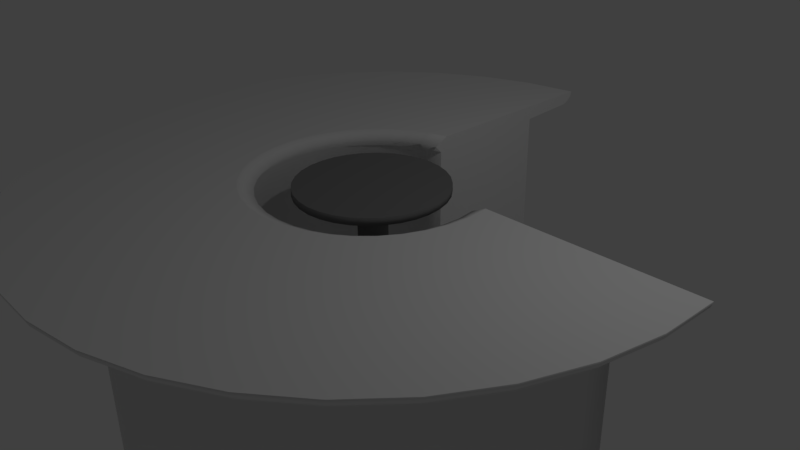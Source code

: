 # Source: table_2.blend  (saved by Blender 2.78.0; exported with 4.5.12 LTS)
import bpy
from mathutils import Matrix  # noqa: F401  (used for matrix-valued properties, if any)

bpy.ops.wm.read_factory_settings(use_empty=True)
scene = bpy.context.scene
scene.name = 'Scene'

# ---- collections
col_collection_1 = bpy.data.collections.new('Collection 1'); scene.collection.children.link(col_collection_1)

# ---- materials (node trees are filled in below, after node groups)
mat_material = bpy.data.materials.new('Material')
mat_material.alpha_threshold = 0.0
mat_material.use_transparent_shadow = False
mat_material.diffuse_color = (0.214, 0.214, 0.214, 1.0)
mat_material.roughness = 0.5
mat_material_001 = bpy.data.materials.new('Material.001')
mat_material_001.alpha_threshold = 0.0
mat_material_001.use_transparent_shadow = False
mat_material_001.roughness = 0.5

# ---- material node trees

# ---- world
world_world = bpy.data.worlds.new('World'); scene.world = world_world
world_world.color = (0.05088, 0.05088, 0.05088)
world_world.use_sun_shadow = False
world_world.sun_shadow_jitter_overblur = 0.0
world_world.cycles.sampling_method = 'MANUAL'

# ---- cameras
cam_camera = bpy.data.cameras.new('Camera')
cam_camera.clip_end = 100.0
cam_camera.lens = 35.0
cam_camera.sensor_width = 32.0
cam_camera.sensor_height = 18.0
cam_camera.ortho_scale = 7.314
cam_camera.dof.focus_distance = 0.0
cam_camera.dof.aperture_fstop = 128.0

# ---- lights
light_lamp = bpy.data.lights.new('Lamp', 'POINT')
light_lamp.transmission_factor = 0.0
light_lamp.cutoff_distance = 30.0
light_lamp.energy = 100.0
light_lamp.shadow_buffer_clip_start = 1.001
light_lamp.shadow_soft_size = 0.1
light_lamp.shadow_maximum_resolution = 0.006
light_lamp.use_absolute_resolution = True

# ---- meshes
me_cylinder = bpy.data.meshes.new('Cylinder')
me_cylinder.from_pydata([(-3.069e-07, 0.1961, 0.9), (0.0, 1.0, 1.0), (0.03826, 0.1924, 0.9), (0.1951, 0.9808, 1.0), (0.07506, 0.1812, 0.9), (0.3827, 0.9239, 1.0), (0.109, 0.1631, 0.9), (0.5556, 0.8315, 1.0), (0.1387, 0.1387, 0.9), (0.7071, 0.7071, 1.0), (0.1631, 0.109, 0.9), (0.8315, 0.5556, 1.0), (0.1812, 0.07506, 0.9), (0.9239, 0.3827, 1.0), (0.1924, 0.03826, 0.9), (0.9808, 0.1951, 1.0), (0.1961, -4.788e-08, 0.9), (1.0, 7.55e-08, 1.0), (0.1924, -0.03826, 0.9), (0.9808, -0.1951, 1.0), (0.1812, -0.07506, 0.9), (0.9239, -0.3827, 1.0), (0.1631, -0.109, 0.9), (0.8315, -0.5556, 1.0), (0.1387, -0.1387, 0.9), (0.7071, -0.7071, 1.0), (0.109, -0.1631, 0.9), (0.5556, -0.8315, 1.0), (0.07506, -0.1812, 0.9), (0.3827, -0.9239, 1.0), (0.03826, -0.1924, 0.9), (0.1951, -0.9808, 1.0), (-7.909e-08, -0.1961, 0.9), (-3.258e-07, -1.0, 1.0), (-0.03826, -0.1924, 0.9), (-0.1951, -0.9808, 1.0), (-0.07506, -0.1812, 0.9), (-0.3827, -0.9239, 1.0), (-0.109, -0.1631, 0.9), (-0.5556, -0.8315, 1.0), (-0.1387, -0.1387, 0.9), (-0.7071, -0.7071, 1.0), (-0.1631, -0.109, 0.9), (-0.8315, -0.5556, 1.0), (-0.1812, -0.07506, 0.9), (-0.9239, -0.3827, 1.0), (-0.1924, -0.03826, 0.9), (-0.9808, -0.1951, 1.0), (-0.1961, 2.314e-07, 0.9), (-1.0, 9.656e-07, 1.0), (-0.1924, 0.03826, 0.9), (-0.9808, 0.1951, 1.0), (-0.1812, 0.07506, 0.9), (-0.9239, 0.3827, 1.0), (-0.1631, 0.109, 0.9), (-0.8315, 0.5556, 1.0), (-0.1387, 0.1387, 0.9), (-0.7071, 0.7071, 1.0), (-0.109, 0.1631, 0.9), (-0.5556, 0.8315, 1.0), (-0.07506, 0.1812, 0.9), (-0.3827, 0.9239, 1.0), (-0.03826, 0.1924, 0.9), (-0.1951, 0.9808, 1.0), (0.0, 1.0, 0.9), (0.1951, 0.9808, 0.9), (0.3827, 0.9239, 0.9), (0.5556, 0.8315, 0.9), (0.7071, 0.7071, 0.9), (0.8315, 0.5556, 0.9), (0.9239, 0.3827, 0.9), (0.9808, 0.1951, 0.9), (1.0, 7.55e-08, 0.9), (0.9808, -0.1951, 0.9), (0.9239, -0.3827, 0.9), (0.8315, -0.5556, 0.9), (0.7071, -0.7071, 0.9), (0.5556, -0.8315, 0.9), (0.3827, -0.9239, 0.9), (0.1951, -0.9808, 0.9), (-3.258e-07, -1.0, 0.9), (-0.1951, -0.9808, 0.9), (-0.3827, -0.9239, 0.9), (-0.5556, -0.8315, 0.9), (-0.7071, -0.7071, 0.9), (-0.8315, -0.5556, 0.9), (-0.9239, -0.3827, 0.9), (-0.9808, -0.1951, 0.9), (-1.0, 9.656e-07, 0.9), (-0.9808, 0.1951, 0.9), (-0.9239, 0.3827, 0.9), (-0.8315, 0.5556, 0.9), (-0.7071, 0.7071, 0.9), (-0.5556, 0.8315, 0.9), (-0.3827, 0.9239, 0.9), (-0.1951, 0.9808, 0.9), (-1.246e-06, 0.1961, -4.0), (0.03826, 0.1924, -4.0), (0.07505, 0.1812, -4.0), (0.109, 0.1631, -4.0), (0.1387, 0.1387, -4.0), (0.1631, 0.109, -4.0), (0.1812, 0.07506, -4.0), (0.1924, 0.03826, -4.0), (0.1961, -4.788e-08, -4.0), (0.1924, -0.03826, -4.0), (0.1812, -0.07506, -4.0), (0.1631, -0.109, -4.0), (0.1387, -0.1387, -4.0), (0.109, -0.1631, -4.0), (0.07505, -0.1812, -4.0), (0.03826, -0.1924, -4.0), (-1.018e-06, -0.1961, -4.0), (-0.03826, -0.1924, -4.0), (-0.07506, -0.1812, -4.0), (-0.109, -0.1631, -4.0), (-0.1387, -0.1387, -4.0), (-0.1631, -0.109, -4.0), (-0.1812, -0.07506, -4.0), (-0.1924, -0.03826, -4.0), (-0.1961, 2.314e-07, -4.0), (-0.1924, 0.03826, -4.0), (-0.1812, 0.07506, -4.0), (-0.1631, 0.109, -4.0), (-0.1387, 0.1387, -4.0), (-0.109, 0.1631, -4.0), (-0.07506, 0.1812, -4.0), (-0.03826, 0.1924, -4.0)], [], [(64, 1, 3, 65), (65, 3, 5, 66), (66, 5, 7, 67), (67, 7, 9, 68), (68, 9, 11, 69), (69, 11, 13, 70), (70, 13, 15, 71), (71, 15, 17, 72), (72, 17, 19, 73), (73, 19, 21, 74), (74, 21, 23, 75), (75, 23, 25, 76), (76, 25, 27, 77), (77, 27, 29, 78), (78, 29, 31, 79), (79, 31, 33, 80), (80, 33, 35, 81), (81, 35, 37, 82), (82, 37, 39, 83), (83, 39, 41, 84), (84, 41, 43, 85), (85, 43, 45, 86), (86, 45, 47, 87), (87, 47, 49, 88), (88, 49, 51, 89), (89, 51, 53, 90), (90, 53, 55, 91), (91, 55, 57, 92), (92, 57, 59, 93), (93, 59, 61, 94), (3, 1, 63, 61, 59, 57, 55, 53, 51, 49, 47, 45, 43, 41, 39, 37, 35, 33, 31, 29, 27, 25, 23, 21, 19, 17, 15, 13, 11, 9, 7, 5), (94, 61, 63, 95), (95, 63, 1, 64), (12, 14, 103, 102), (2, 0, 64, 65), (4, 2, 65, 66), (6, 4, 66, 67), (8, 6, 67, 68), (10, 8, 68, 69), (12, 10, 69, 70), (14, 12, 70, 71), (16, 14, 71, 72), (18, 16, 72, 73), (20, 18, 73, 74), (22, 20, 74, 75), (24, 22, 75, 76), (26, 24, 76, 77), (28, 26, 77, 78), (30, 28, 78, 79), (32, 30, 79, 80), (34, 32, 80, 81), (36, 34, 81, 82), (38, 36, 82, 83), (40, 38, 83, 84), (42, 40, 84, 85), (44, 42, 85, 86), (46, 44, 86, 87), (48, 46, 87, 88), (50, 48, 88, 89), (52, 50, 89, 90), (54, 52, 90, 91), (56, 54, 91, 92), (58, 56, 92, 93), (60, 58, 93, 94), (62, 60, 94, 95), (0, 62, 95, 64), (96, 97, 98, 99, 100, 101, 102, 103, 104, 105, 106, 107, 108, 109, 110, 111, 112, 113, 114, 115, 116, 117, 118, 119, 120, 121, 122, 123, 124, 125, 126, 127), (40, 42, 117, 116), (14, 16, 104, 103), (42, 44, 118, 117), (16, 18, 105, 104), (44, 46, 119, 118), (18, 20, 106, 105), (46, 48, 120, 119), (20, 22, 107, 106), (48, 50, 121, 120), (22, 24, 108, 107), (50, 52, 122, 121), (24, 26, 109, 108), (52, 54, 123, 122), (26, 28, 110, 109), (0, 2, 97, 96), (54, 56, 124, 123), (28, 30, 111, 110), (2, 4, 98, 97), (56, 58, 125, 124), (30, 32, 112, 111), (4, 6, 99, 98), (58, 60, 126, 125), (32, 34, 113, 112), (6, 8, 100, 99), (60, 62, 127, 126), (34, 36, 114, 113), (8, 10, 101, 100), (62, 0, 96, 127), (36, 38, 115, 114), (10, 12, 102, 101), (38, 40, 116, 115)])
me_cylinder.polygons.foreach_set('use_smooth', [1, 1, 1, 1, 1, 1, 1, 1, 1, 1, 1, 1, 1, 1, 1, 1, 1, 1, 1, 1, 1, 1, 1, 1, 1, 1, 1, 1, 1, 1, 0, 1, 1, 1, 0, 0, 0, 0, 0, 0, 0, 0, 0, 0, 0, 0, 0, 0, 0, 0, 0, 0, 0, 0, 0, 0, 0, 0, 0, 0, 0, 0, 0, 0, 0, 0, 0, 1, 1, 1, 1, 1, 1, 1, 1, 1, 1, 1, 1, 1, 1, 1, 1, 1, 1, 1, 1, 1, 1, 1, 1, 1, 1, 1, 1, 1, 1, 1])
_uv = me_cylinder.uv_layers.new(name='UVMap')
_uv.uv.foreach_set('vector', [0.9167, 0.1778, 0.888, 0.1778, 0.888, 0.1378, 0.9167, 0.1378, 0.9167, 0.1378, 0.888, 0.1378, 0.888, 0.09852, 0.9167, 0.09852, 0.9167, 0.09852, 0.888, 0.09852, 0.888, 0.06155, 0.9167, 0.06155, 0.9167, 0.06155, 0.888, 0.06155, 0.888, 0.02829, 0.9167, 0.02829, 0.9167, 0.02829, 0.888, 0.02829, 0.888, 0.0, 0.9167, 0.0, 0.9454, 0.6541, 0.9167, 0.6541, 0.9167, 0.6209, 0.9454, 0.6209, 0.9454, 0.6209, 0.9167, 0.6209, 0.9167, 0.5839, 0.9454, 0.5839, 0.9454, 0.5839, 0.9167, 0.5839, 0.9167, 0.5447, 0.9454, 0.5447, 0.9454, 0.5447, 0.9167, 0.5447, 0.9167, 0.5046, 0.9454, 0.5046, 0.9454, 0.5046, 0.9167, 0.5046, 0.9167, 0.4654, 0.9454, 0.4654, 0.9454, 0.4654, 0.9167, 0.4654, 0.9167, 0.4284, 0.9454, 0.4284, 0.9454, 0.4284, 0.9167, 0.4284, 0.9167, 0.3952, 0.9454, 0.3952, 0.9454, 0.2872, 0.9167, 0.2872, 0.9167, 0.254, 0.9454, 0.254, 0.9454, 0.254, 0.9167, 0.254, 0.9167, 0.217, 0.9454, 0.217, 0.9454, 0.217, 0.9167, 0.217, 0.9167, 0.1778, 0.9454, 0.1778, 0.9454, 0.1778, 0.9167, 0.1778, 0.9167, 0.1378, 0.9454, 0.1378, 0.9454, 0.1378, 0.9167, 0.1378, 0.9167, 0.09852, 0.9454, 0.09852, 0.9454, 0.09852, 0.9167, 0.09852, 0.9167, 0.06155, 0.9454, 0.06155, 0.9454, 0.06155, 0.9167, 0.06155, 0.9167, 0.02829, 0.9454, 0.02829, 0.9454, 0.02829, 0.9167, 0.02829, 0.9167, 1.216e-08, 0.9454, 0.0, 0.888, 0.3952, 0.9167, 0.3952, 0.9167, 0.4284, 0.888, 0.4284, 0.888, 0.4284, 0.9167, 0.4284, 0.9167, 0.4654, 0.888, 0.4654, 0.888, 0.4654, 0.9167, 0.4654, 0.9167, 0.5046, 0.888, 0.5046, 0.888, 0.5046, 0.9167, 0.5046, 0.9167, 0.5447, 0.888, 0.5447, 0.888, 0.5447, 0.9167, 0.5447, 0.9167, 0.5839, 0.888, 0.5839, 0.888, 0.5839, 0.9167, 0.5839, 0.9167, 0.6209, 0.888, 0.6209, 0.888, 0.6209, 0.9167, 0.6209, 0.9167, 0.6541, 0.888, 0.6541, 0.888, 0.6541, 0.9167, 0.6541, 0.9167, 0.6824, 0.888, 0.6824, 0.9167, 0.3155, 0.888, 0.3155, 0.888, 0.2872, 0.9167, 0.2872, 0.9167, 0.2872, 0.888, 0.2872, 0.888, 0.254, 0.9167, 0.254, 0.2574, 0.8124, 0.2023, 0.8046, 0.1503, 0.7893, 0.1035, 0.7671, 0.06375, 0.7388, 0.0325, 0.7055, 0.01097, 0.6685, 5.131e-08, 0.6293, 0.0, 0.5893, 0.01097, 0.5501, 0.0325, 0.5131, 0.06375, 0.4798, 0.1035, 0.4515, 0.1503, 0.4293, 0.2023, 0.414, 0.2574, 0.4062, 0.3137, 0.4062, 0.3689, 0.414, 0.4208, 0.4293, 0.4676, 0.4515, 0.5074, 0.4798, 0.5386, 0.5131, 0.5602, 0.5501, 0.5711, 0.5893, 0.5711, 0.6293, 0.5602, 0.6685, 0.5386, 0.7055, 0.5074, 0.7388, 0.4676, 0.7671, 0.4208, 0.7893, 0.3689, 0.8046, 0.3137, 0.8124, 0.9167, 0.254, 0.888, 0.254, 0.888, 0.217, 0.9167, 0.217, 0.9167, 0.217, 0.888, 0.217, 0.888, 0.1778, 0.9167, 0.1778, 0.8788, 1.0, 0.8686, 1.0, 0.8686, 4.866e-08, 0.8788, 4.866e-08, 0.2692, 0.2414, 0.2801, 0.2429, 0.2574, 0.4062, 0.2023, 0.3984, 0.259, 0.2384, 0.2692, 0.2414, 0.2023, 0.3984, 0.1503, 0.3831, 0.2499, 0.234, 0.259, 0.2384, 0.1503, 0.3831, 0.1035, 0.3609, 0.2421, 0.2285, 0.2499, 0.234, 0.1035, 0.3609, 0.06375, 0.3326, 0.2359, 0.222, 0.2421, 0.2285, 0.06375, 0.3326, 0.0325, 0.2993, 0.2317, 0.2147, 0.2359, 0.222, 0.0325, 0.2993, 0.01097, 0.2623, 0.2296, 0.207, 0.2317, 0.2147, 0.01097, 0.2623, 6.842e-08, 0.2231, 0.2296, 0.1992, 0.2296, 0.207, 6.842e-08, 0.2231, 0.0, 0.1831, 0.2317, 0.1915, 0.2296, 0.1992, 0.0, 0.1831, 0.01097, 0.1439, 0.2359, 0.1842, 0.2317, 0.1915, 0.01097, 0.1439, 0.0325, 0.1069, 0.2421, 0.1777, 0.2359, 0.1842, 0.0325, 0.1069, 0.06375, 0.07363, 0.2499, 0.1722, 0.2421, 0.1777, 0.06375, 0.07363, 0.1035, 0.04534, 0.259, 0.1678, 0.2499, 0.1722, 0.1035, 0.04534, 0.1503, 0.02312, 0.2692, 0.1648, 0.259, 0.1678, 0.1503, 0.02312, 0.2023, 0.007805, 0.2801, 0.1633, 0.2692, 0.1648, 0.2023, 0.007805, 0.2574, 0.0, 0.2911, 0.1633, 0.2801, 0.1633, 0.2574, 0.0, 0.3137, 0.0, 0.3019, 0.1648, 0.2911, 0.1633, 0.3137, 0.0, 0.3689, 0.007805, 0.3121, 0.1678, 0.3019, 0.1648, 0.3689, 0.007805, 0.4208, 0.02311, 0.3213, 0.1722, 0.3121, 0.1678, 0.4208, 0.02311, 0.4676, 0.04534, 0.3291, 0.1777, 0.3213, 0.1722, 0.4676, 0.04534, 0.5074, 0.07363, 0.3352, 0.1842, 0.3291, 0.1777, 0.5074, 0.07363, 0.5386, 0.1069, 0.3394, 0.1915, 0.3352, 0.1842, 0.5386, 0.1069, 0.5602, 0.1439, 0.3416, 0.1992, 0.3394, 0.1915, 0.5602, 0.1439, 0.5711, 0.1831, 0.3416, 0.207, 0.3416, 0.1992, 0.5711, 0.1831, 0.5711, 0.2231, 0.3394, 0.2147, 0.3416, 0.207, 0.5711, 0.2231, 0.5602, 0.2623, 0.3352, 0.222, 0.3394, 0.2147, 0.5602, 0.2623, 0.5386, 0.2993, 0.3291, 0.2285, 0.3352, 0.222, 0.5386, 0.2993, 0.5074, 0.3326, 0.3213, 0.234, 0.3291, 0.2285, 0.5074, 0.3326, 0.4676, 0.3609, 0.3121, 0.2384, 0.3213, 0.234, 0.4676, 0.3609, 0.4208, 0.3831, 0.3019, 0.2414, 0.3121, 0.2384, 0.4208, 0.3831, 0.3689, 0.3984, 0.2911, 0.2429, 0.3019, 0.2414, 0.3689, 0.3984, 0.3137, 0.4062, 0.2801, 0.2429, 0.2911, 0.2429, 0.3137, 0.4062, 0.2574, 0.4062, 0.9978, 0.367, 0.9936, 0.3742, 0.9875, 0.3807, 0.9797, 0.3863, 0.9705, 0.3906, 0.9603, 0.3937, 0.9495, 0.3952, 0.9385, 0.3952, 0.9277, 0.3937, 0.9175, 0.3906, 0.9083, 0.3863, 0.9005, 0.3807, 0.8944, 0.3742, 0.8901, 0.367, 0.888, 0.3593, 0.888, 0.3514, 0.8901, 0.3437, 0.8944, 0.3365, 0.9005, 0.33, 0.9083, 0.3244, 0.9175, 0.32, 0.9277, 0.317, 0.9385, 0.3155, 0.9495, 0.3155, 0.9603, 0.317, 0.9705, 0.32, 0.9797, 0.3244, 0.9875, 0.33, 0.9936, 0.3365, 0.9978, 0.3437, 1.0, 0.3514, 1.0, 0.3593, 0.7374, 1.0, 0.7282, 1.0, 0.7282, 0.0, 0.7374, 4.866e-08, 0.8686, 1.0, 0.8578, 1.0, 0.8578, 4.866e-08, 0.8686, 4.866e-08, 0.7282, 1.0, 0.718, 1.0, 0.718, 4.866e-08, 0.7282, 0.0, 0.8578, 1.0, 0.8468, 1.0, 0.8468, 9.731e-08, 0.8578, 4.866e-08, 0.718, 1.0, 0.7072, 1.0, 0.7072, 0.0, 0.718, 4.866e-08, 0.8468, 1.0, 0.8359, 1.0, 0.8359, 0.0, 0.8468, 9.731e-08, 0.7072, 1.0, 0.6961, 1.0, 0.6961, 4.866e-08, 0.7072, 0.0, 0.8359, 1.0, 0.8257, 1.0, 0.8257, 9.731e-08, 0.8359, 0.0, 0.6961, 1.0, 0.6853, 1.0, 0.6853, 4.866e-08, 0.6961, 4.866e-08, 0.8257, 1.0, 0.8166, 1.0, 0.8166, 1.46e-07, 0.8257, 9.731e-08, 0.6853, 1.0, 0.6751, 1.0, 0.6751, 4.866e-08, 0.6853, 4.866e-08, 0.8166, 1.0, 0.8074, 1.0, 0.8074, 0.0, 0.8166, 9.731e-08, 0.6751, 1.0, 0.666, 1.0, 0.666, 4.866e-08, 0.6751, 4.866e-08, 0.8074, 1.0, 0.7972, 1.0, 0.7972, 0.0, 0.8074, 0.0, 0.6091, 2.433e-08, 0.6202, 1.216e-08, 0.6202, 1.0, 0.6091, 1.0, 0.666, 1.0, 0.6582, 1.0, 0.6582, 4.866e-08, 0.666, 4.866e-08, 0.7972, 1.0, 0.7864, 1.0, 0.7864, 0.0, 0.7972, 0.0, 0.6202, 1.216e-08, 0.631, 1.216e-08, 0.631, 1.0, 0.6202, 1.0, 0.5711, 2.433e-08, 0.5789, 2.433e-08, 0.5789, 1.0, 0.5711, 1.0, 0.7864, 1.0, 0.7754, 1.0, 0.7754, 0.0, 0.7864, 0.0, 0.631, 1.216e-08, 0.6412, 0.0, 0.6412, 1.0, 0.631, 1.0, 0.5789, 2.433e-08, 0.5881, 2.433e-08, 0.5881, 1.0, 0.5789, 1.0, 0.7754, 1.0, 0.7645, 1.0, 0.7645, 9.731e-08, 0.7754, 0.0, 0.6412, 0.0, 0.6504, 0.0, 0.6504, 1.0, 0.6412, 1.0, 0.5881, 2.433e-08, 0.5983, 1.216e-08, 0.5983, 1.0, 0.5881, 1.0, 0.7645, 1.0, 0.7543, 1.0, 0.7543, 0.0, 0.7645, 9.731e-08, 0.6504, 0.0, 0.6582, 1.216e-08, 0.6582, 1.0, 0.6504, 1.0, 0.5983, 1.216e-08, 0.6091, 2.433e-08, 0.6091, 1.0, 0.5983, 1.0, 0.7543, 1.0, 0.7452, 1.0, 0.7452, 0.0, 0.7543, 0.0, 0.888, 1.0, 0.8788, 1.0, 0.8788, 4.866e-08, 0.888, 1.46e-07, 0.7452, 1.0, 0.7374, 1.0, 0.7374, 9.731e-08, 0.7452, 0.0])
me_cylinder.materials.append(mat_material)
me_cylinder.use_remesh_preserve_volume = False
me_cylinder.use_remesh_preserve_attributes = False
me_cylinder.use_mirror_vertex_groups = False
me_cylinder.update()
me_plane = bpy.data.meshes.new('Plane')
me_plane.from_pydata([(1.0, 0.0, 0.0), (1.2, 2.98e-08, 0.1), (4.0, 0.0, 0.1), (3.98, 1.192e-07, 0.02911), (3.916, 1.192e-07, -0.02906), (3.832, 1.49e-07, -0.06568), (3.0, 0.0, -0.1), (3.0, 0.0, -5.0), (1.1, 0.0, -5.0), (1.1, 0.0, -0.1023), (1.027, -0.2503, 0.0), (1.224, -0.285, 0.1), (3.982, -0.7712, 0.1), (3.962, -0.7678, 0.02911), (3.899, -0.7566, -0.02906), (3.816, -0.742, -0.06568), (2.997, -0.5976, -0.1), (2.997, -0.5976, -5.0), (1.126, -0.2676, -5.0), (1.126, -0.2676, -0.1023), (1.011, -0.5015, 0.0), (1.199, -0.5699, 0.1), (3.83, -1.528, 0.1), (3.811, -1.521, 0.02911), (3.751, -1.499, -0.02906), (3.672, -1.47, -0.06568), (2.89, -1.186, -0.1), (2.89, -1.186, -5.0), (1.105, -0.5357, -5.0), (1.105, -0.5357, -0.1023), (0.9512, -0.7461, 0.0), (1.124, -0.8461, 0.1), (3.549, -2.246, 0.1), (3.532, -2.236, 0.02911), (3.476, -2.204, -0.02906), (3.403, -2.162, -0.06568), (2.683, -1.746, -0.1), (2.683, -1.746, -5.0), (1.038, -0.7961, -5.0), (1.038, -0.7961, -0.1023), (0.8498, -0.9765, 0.0), (1.003, -1.105, 0.1), (3.148, -2.905, 0.1), (3.133, -2.892, 0.02911), (3.083, -2.851, -0.02906), (3.019, -2.797, -0.06568), (2.382, -2.262, -0.1), (2.382, -2.262, -5.0), (0.9264, -1.041, -5.0), (0.9264, -1.041, -0.1023), (0.71, -1.186, 0.0), (0.8385, -1.339, 0.1), (2.638, -3.484, 0.1), (2.626, -3.469, 0.02911), (2.584, -3.419, -0.02906), (2.53, -3.355, -0.06568), (1.996, -2.718, -0.1), (1.996, -2.718, -5.0), (0.7743, -1.263, -5.0), (0.7743, -1.263, -0.1023), (0.5359, -1.368, 0.0), (0.6359, -1.541, 0.1), (2.036, -3.966, 0.1), (2.026, -3.949, 0.02911), (1.994, -3.893, -0.02906), (1.952, -3.82, -0.06568), (1.536, -3.1, -0.1), (1.536, -3.1, -5.0), (0.5859, -1.454, -5.0), (0.5859, -1.454, -0.1023), (0.3329, -1.517, 0.0), (0.4013, -1.705, 0.1), (1.359, -4.336, 0.1), (1.352, -4.317, 0.02911), (1.33, -4.256, -0.02906), (1.301, -4.177, -0.06568), (1.017, -3.396, -0.1), (1.017, -3.396, -5.0), (0.3671, -1.611, -5.0), (0.3671, -1.611, -0.1023), (0.1071, -1.628, 0.0), (0.1418, -1.825, 0.1), (0.628, -4.583, 0.1), (0.6246, -4.563, 0.02911), (0.6133, -4.499, -0.02906), (0.5988, -4.417, -0.06568), (0.4544, -3.598, -0.1), (0.4544, -3.598, -5.0), (0.1244, -1.727, -5.0), (0.1244, -1.727, -0.1023), (-0.1346, -1.699, 0.0), (-0.1346, -1.899, 0.1), (-0.1346, -4.699, 0.1), (-0.1346, -4.679, 0.02911), (-0.1346, -4.614, -0.02906), (-0.1346, -4.53, -0.06568), (-0.1346, -3.699, -0.1), (-0.1346, -3.699, -5.0), (-0.1346, -1.799, -5.0), (-0.1346, -1.799, -0.1023), (-0.3849, -1.726, 0.0), (-0.4196, -1.923, 0.1), (-0.9059, -4.68, 0.1), (-0.9024, -4.661, 0.02911), (-0.8912, -4.597, -0.02906), (-0.8766, -4.515, -0.06568), (-0.7322, -3.696, -0.1), (-0.7322, -3.696, -5.0), (-0.4023, -1.824, -5.0), (-0.4023, -1.824, -0.1023), (-0.6361, -1.71, 0.0), (-0.7046, -1.898, 0.1), (-1.662, -4.529, 0.1), (-1.655, -4.51, 0.02911), (-1.633, -4.449, -0.02906), (-1.605, -4.37, -0.06568), (-1.32, -3.589, -0.1), (-1.32, -3.589, -5.0), (-0.6703, -1.804, -5.0), (-0.6703, -1.804, -0.1023), (-0.8807, -1.65, 0.0), (-0.9807, -1.823, 0.1), (-2.381, -4.248, 0.1), (-2.371, -4.231, 0.02911), (-2.338, -4.175, -0.02906), (-2.296, -4.102, -0.06568), (-1.881, -3.382, -0.1), (-1.881, -3.382, -5.0), (-0.9307, -1.736, -5.0), (-0.9307, -1.736, -0.1023), (-1.111, -1.548, 0.0), (-1.24, -1.702, 0.1), (-3.04, -3.847, 0.1), (-3.027, -3.831, 0.02911), (-2.985, -3.782, -0.02906), (-2.931, -3.717, -0.06568), (-2.397, -3.08, -0.1), (-2.397, -3.08, -5.0), (-1.175, -1.625, -5.0), (-1.175, -1.625, -0.1023), (-1.321, -1.409, 0.0), (-1.474, -1.537, 0.1), (-3.619, -3.337, 0.1), (-3.603, -3.324, 0.02911), (-3.554, -3.283, -0.02906), (-3.49, -3.229, -0.06568), (-2.853, -2.694, -0.1), (-2.853, -2.694, -5.0), (-1.397, -1.473, -5.0), (-1.397, -1.473, -0.1023), (-1.502, -1.234, 0.0), (-1.676, -1.334, 0.1), (-4.101, -2.734, 0.1), (-4.083, -2.725, 0.02911), (-4.027, -2.692, -0.02906), (-3.955, -2.65, -0.06568), (-3.234, -2.234, -0.1), (-3.234, -2.234, -5.0), (-1.589, -1.284, -5.0), (-1.589, -1.284, -0.1023), (-1.651, -1.031, 0.0), (-1.839, -1.1, 0.1), (-4.47, -2.057, 0.1), (-4.452, -2.051, 0.02911), (-4.391, -2.029, -0.02906), (-4.312, -2.0, -0.06568), (-3.531, -1.715, -0.1), (-3.531, -1.715, -5.0), (-1.745, -1.066, -5.0), (-1.745, -1.066, -0.1023), (-1.763, -0.8056, 0.0), (-1.96, -0.8404, 0.1), (-4.717, -1.327, 0.1), (-4.698, -1.323, 0.02911), (-4.634, -1.312, -0.02906), (-4.551, -1.297, -0.06568), (-3.732, -1.153, -0.1), (-3.732, -1.153, -5.0), (-1.861, -0.823, -5.0), (-1.861, -0.823, -0.1023), (-1.833, -0.5639, 0.0), (-2.033, -0.5639, 0.1), (-4.833, -0.5639, 0.1), (-4.813, -0.5639, 0.02911), (-4.749, -0.5639, -0.02906), (-4.665, -0.5639, -0.06568), (-3.833, -0.5639, -0.1), (-3.833, -0.5639, -5.0), (-1.933, -0.5639, -5.0), (-1.933, -0.5639, -0.1023), (-1.861, -0.3137, 0.0), (-2.058, -0.2789, 0.1), (-4.815, 0.2073, 0.1), (-4.796, 0.2038, 0.02911), (-4.732, 0.1926, -0.02906), (-4.649, 0.178, -0.06568), (-3.83, 0.03364, -0.1), (-3.83, 0.03364, -5.0), (-1.959, -0.2963, -5.0), (-1.959, -0.2963, -0.1023), (-1.844, -0.06242, 0.0), (-2.032, 0.00598, 0.1), (-4.663, 0.9636, 0.1), (-4.645, 0.9568, 0.02911), (-4.584, 0.9347, -0.02906), (-4.505, 0.906, -0.06568), (-3.724, 0.6216, -0.1), (-3.724, 0.6216, -5.0), (-1.938, -0.02822, -5.0), (-1.938, -0.02822, -0.1023), (-1.784, 0.1821, 0.0), (-1.958, 0.2821, 0.1), (-4.382, 1.682, 0.1), (-4.365, 1.672, 0.02911), (-4.309, 1.64, -0.02906), (-4.237, 1.598, -0.06568), (-3.516, 1.182, -0.1), (-3.516, 1.182, -5.0), (-1.871, 0.2321, -5.0), (-1.871, 0.2321, -0.1023), (-1.683, 0.4126, 0.0), (-1.836, 0.5412, 0.1), (-3.981, 2.341, 0.1), (-3.966, 2.328, 0.02911), (-3.916, 2.287, -0.02906), (-3.852, 2.233, -0.06568), (-3.215, 1.698, -0.1), (-3.215, 1.698, -5.0), (-1.76, 0.4769, -5.0), (-1.76, 0.4769, -0.1023), (-1.543, 0.622, 0.0), (-1.672, 0.7752, 0.1), (-3.472, 2.92, 0.1), (-3.459, 2.905, 0.02911), (-3.417, 2.855, -0.02906), (-3.363, 2.791, -0.06568), (-2.829, 2.154, -0.1), (-2.829, 2.154, -5.0), (-1.607, 0.6986, -5.0), (-1.607, 0.6986, -0.1023), (-1.369, 0.8039, 0.0), (-1.469, 0.9771, 0.1), (-2.869, 3.402, 0.1), (-2.859, 3.385, 0.02911), (-2.827, 3.329, -0.02906), (-2.785, 3.256, -0.06568), (-2.369, 2.536, -0.1), (-2.369, 2.536, -5.0), (-1.419, 0.8905, -5.0), (-1.419, 0.8905, -0.1023), (-1.166, 0.9528, 0.0), (-1.234, 1.141, 0.1), (-2.192, 3.772, 0.1), (-2.185, 3.753, 0.02911), (-2.163, 3.692, -0.02906), (-2.135, 3.614, -0.06568), (-1.85, 2.832, -0.1), (-1.85, 2.832, -5.0), (-1.2, 1.047, -5.0), (-1.2, 1.047, -0.1023), (-0.9403, 1.064, 0.0), (-0.975, 1.261, 0.1), (-1.461, 4.019, 0.1), (-1.458, 3.999, 0.02911), (-1.447, 3.935, -0.02906), (-1.432, 3.853, -0.06568), (-1.288, 3.034, -0.1), (-1.288, 3.034, -5.0), (-0.9576, 1.163, -5.0), (-0.9576, 1.163, -0.1023), (-0.6986, 1.135, 0.0), (-0.6986, 1.335, 0.1), (-0.6986, 4.135, 0.1), (-0.6986, 4.115, 0.02911), (-0.6986, 4.05, -0.02906), (-0.6986, 3.966, -0.06568), (-0.6986, 3.135, -0.1), (-0.6986, 3.135, -5.0), (-0.6986, 1.235, -5.0), (-0.6986, 1.235, -0.1023), (1.835, 0.3782, -1.256)], [], [(5, 15, 16, 6), (2, 12, 13, 3), (8, 18, 19, 9), (6, 16, 17, 7), (3, 13, 14, 4), (0, 10, 11, 1), (7, 17, 18, 8), (4, 14, 15, 5), (1, 11, 12, 2), (9, 19, 10, 0), (12, 22, 23, 13), (18, 28, 29, 19), (16, 26, 27, 17), (13, 23, 24, 14), (10, 20, 21, 11), (17, 27, 28, 18), (14, 24, 25, 15), (11, 21, 22, 12), (19, 29, 20, 10), (15, 25, 26, 16), (28, 38, 39, 29), (26, 36, 37, 27), (23, 33, 34, 24), (20, 30, 31, 21), (27, 37, 38, 28), (24, 34, 35, 25), (21, 31, 32, 22), (29, 39, 30, 20), (25, 35, 36, 26), (22, 32, 33, 23), (36, 46, 47, 37), (33, 43, 44, 34), (30, 40, 41, 31), (37, 47, 48, 38), (34, 44, 45, 35), (31, 41, 42, 32), (39, 49, 40, 30), (35, 45, 46, 36), (32, 42, 43, 33), (38, 48, 49, 39), (43, 53, 54, 44), (40, 50, 51, 41), (47, 57, 58, 48), (44, 54, 55, 45), (41, 51, 52, 42), (49, 59, 50, 40), (45, 55, 56, 46), (42, 52, 53, 43), (48, 58, 59, 49), (46, 56, 57, 47), (50, 60, 61, 51), (57, 67, 68, 58), (54, 64, 65, 55), (51, 61, 62, 52), (59, 69, 60, 50), (55, 65, 66, 56), (52, 62, 63, 53), (58, 68, 69, 59), (56, 66, 67, 57), (53, 63, 64, 54), (64, 74, 75, 65), (61, 71, 72, 62), (69, 79, 70, 60), (65, 75, 76, 66), (62, 72, 73, 63), (68, 78, 79, 69), (66, 76, 77, 67), (63, 73, 74, 64), (60, 70, 71, 61), (67, 77, 78, 68), (71, 81, 82, 72), (79, 89, 80, 70), (75, 85, 86, 76), (72, 82, 83, 73), (78, 88, 89, 79), (76, 86, 87, 77), (73, 83, 84, 74), (70, 80, 81, 71), (77, 87, 88, 78), (74, 84, 85, 75), (89, 99, 90, 80), (85, 95, 96, 86), (82, 92, 93, 83), (88, 98, 99, 89), (86, 96, 97, 87), (83, 93, 94, 84), (80, 90, 91, 81), (87, 97, 98, 88), (84, 94, 95, 85), (81, 91, 92, 82), (95, 105, 106, 96), (92, 102, 103, 93), (98, 108, 109, 99), (96, 106, 107, 97), (93, 103, 104, 94), (90, 100, 101, 91), (97, 107, 108, 98), (94, 104, 105, 95), (91, 101, 102, 92), (99, 109, 100, 90), (102, 112, 113, 103), (108, 118, 119, 109), (106, 116, 117, 107), (103, 113, 114, 104), (100, 110, 111, 101), (107, 117, 118, 108), (104, 114, 115, 105), (101, 111, 112, 102), (109, 119, 110, 100), (105, 115, 116, 106), (116, 126, 127, 117), (113, 123, 124, 114), (110, 120, 121, 111), (117, 127, 128, 118), (114, 124, 125, 115), (111, 121, 122, 112), (119, 129, 120, 110), (115, 125, 126, 116), (112, 122, 123, 113), (118, 128, 129, 119), (123, 133, 134, 124), (120, 130, 131, 121), (127, 137, 138, 128), (124, 134, 135, 125), (121, 131, 132, 122), (129, 139, 130, 120), (125, 135, 136, 126), (122, 132, 133, 123), (128, 138, 139, 129), (126, 136, 137, 127), (130, 140, 141, 131), (137, 147, 148, 138), (134, 144, 145, 135), (131, 141, 142, 132), (139, 149, 140, 130), (135, 145, 146, 136), (132, 142, 143, 133), (138, 148, 149, 139), (136, 146, 147, 137), (133, 143, 144, 134), (147, 157, 158, 148), (144, 154, 155, 145), (141, 151, 152, 142), (149, 159, 150, 140), (145, 155, 156, 146), (142, 152, 153, 143), (148, 158, 159, 149), (146, 156, 157, 147), (143, 153, 154, 144), (140, 150, 151, 141), (154, 164, 165, 155), (151, 161, 162, 152), (159, 169, 160, 150), (155, 165, 166, 156), (152, 162, 163, 153), (158, 168, 169, 159), (156, 166, 167, 157), (153, 163, 164, 154), (150, 160, 161, 151), (157, 167, 168, 158), (161, 171, 172, 162), (169, 179, 170, 160), (165, 175, 176, 166), (162, 172, 173, 163), (168, 178, 179, 169), (166, 176, 177, 167), (163, 173, 174, 164), (160, 170, 171, 161), (167, 177, 178, 168), (164, 174, 175, 165), (175, 185, 186, 176), (172, 182, 183, 173), (178, 188, 189, 179), (176, 186, 187, 177), (173, 183, 184, 174), (170, 180, 181, 171), (177, 187, 188, 178), (174, 184, 185, 175), (171, 181, 182, 172), (179, 189, 180, 170), (182, 192, 193, 183), (188, 198, 199, 189), (186, 196, 197, 187), (183, 193, 194, 184), (180, 190, 191, 181), (187, 197, 198, 188), (184, 194, 195, 185), (181, 191, 192, 182), (189, 199, 190, 180), (185, 195, 196, 186), (198, 208, 209, 199), (196, 206, 207, 197), (193, 203, 204, 194), (190, 200, 201, 191), (197, 207, 208, 198), (194, 204, 205, 195), (191, 201, 202, 192), (199, 209, 200, 190), (195, 205, 206, 196), (192, 202, 203, 193), (206, 216, 217, 207), (203, 213, 214, 204), (200, 210, 211, 201), (207, 217, 218, 208), (204, 214, 215, 205), (201, 211, 212, 202), (209, 219, 210, 200), (205, 215, 216, 206), (202, 212, 213, 203), (208, 218, 219, 209), (213, 223, 224, 214), (210, 220, 221, 211), (217, 227, 228, 218), (214, 224, 225, 215), (211, 221, 222, 212), (219, 229, 220, 210), (215, 225, 226, 216), (212, 222, 223, 213), (218, 228, 229, 219), (216, 226, 227, 217), (220, 230, 231, 221), (227, 237, 238, 228), (224, 234, 235, 225), (221, 231, 232, 222), (229, 239, 230, 220), (225, 235, 236, 226), (222, 232, 233, 223), (228, 238, 239, 229), (226, 236, 237, 227), (223, 233, 234, 224), (234, 244, 245, 235), (231, 241, 242, 232), (239, 249, 240, 230), (235, 245, 246, 236), (232, 242, 243, 233), (238, 248, 249, 239), (236, 246, 247, 237), (233, 243, 244, 234), (230, 240, 241, 231), (237, 247, 248, 238), (241, 251, 252, 242), (249, 259, 250, 240), (245, 255, 256, 246), (242, 252, 253, 243), (248, 258, 259, 249), (246, 256, 257, 247), (243, 253, 254, 244), (240, 250, 251, 241), (247, 257, 258, 248), (244, 254, 255, 245), (259, 269, 260, 250), (255, 265, 266, 256), (252, 262, 263, 253), (258, 268, 269, 259), (256, 266, 267, 257), (253, 263, 264, 254), (250, 260, 261, 251), (257, 267, 268, 258), (254, 264, 265, 255), (251, 261, 262, 252), (265, 275, 276, 266), (262, 272, 273, 263), (268, 278, 279, 269), (266, 276, 277, 267), (263, 273, 274, 264), (260, 270, 271, 261), (267, 277, 278, 268), (264, 274, 275, 265), (261, 271, 272, 262), (269, 279, 270, 260), (276, 279, 278, 277), (270, 279, 271), (271, 279, 276, 272), (275, 272, 276), (272, 275, 274, 273), (6, 7, 8, 9), (0, 1, 9), (1, 2, 6, 9), (5, 6, 2), (2, 3, 4, 5)])
me_plane.polygons.foreach_set('use_smooth', [0, 1, 1, 1, 1, 1, 0, 1, 0, 1, 1, 1, 1, 1, 1, 0, 1, 0, 1, 0, 1, 1, 1, 1, 0, 1, 0, 1, 0, 1, 1, 1, 1, 0, 1, 0, 1, 0, 1, 1, 1, 1, 0, 1, 0, 1, 0, 1, 1, 1, 1, 0, 1, 0, 1, 0, 1, 1, 1, 1, 1, 0, 1, 0, 1, 1, 1, 1, 1, 0, 0, 1, 0, 1, 1, 1, 1, 1, 0, 1, 1, 0, 1, 1, 1, 1, 1, 0, 1, 0, 0, 1, 1, 1, 1, 1, 0, 1, 0, 1, 1, 1, 1, 1, 1, 0, 1, 0, 1, 0, 1, 1, 1, 0, 1, 0, 1, 0, 1, 1, 1, 1, 0, 1, 0, 1, 0, 1, 1, 1, 1, 0, 1, 0, 1, 0, 1, 1, 1, 1, 0, 1, 0, 1, 0, 1, 1, 1, 1, 1, 1, 0, 1, 0, 1, 1, 1, 1, 1, 0, 0, 1, 0, 1, 1, 1, 1, 1, 0, 1, 0, 1, 1, 1, 1, 1, 0, 1, 0, 1, 1, 1, 1, 1, 1, 0, 1, 0, 1, 0, 1, 1, 1, 1, 0, 1, 0, 1, 0, 1, 1, 1, 1, 0, 1, 0, 1, 0, 1, 1, 1, 1, 0, 1, 0, 1, 0, 1, 1, 1, 1, 0, 1, 0, 1, 0, 1, 1, 1, 1, 1, 0, 1, 0, 1, 1, 1, 1, 1, 0, 0, 1, 0, 1, 1, 1, 1, 1, 0, 1, 1, 0, 1, 1, 1, 1, 1, 0, 1, 0, 0, 1, 1, 1, 1, 1, 0, 1, 0, 1, 0, 0, 0, 0, 0, 0, 0, 0, 0, 0])
_uv = me_plane.uv_layers.new(name='UVMap')
_uv.uv.foreach_set('vector', [0.4109, 0.07346, 0.4415, 0.0481, 0.4647, 0.08577, 0.4404, 0.1066, 0.3841, 0.8795, 0.3837, 0.8389, 0.3876, 0.8391, 0.388, 0.8795, 0.1177, 0.7328, 0.1322, 0.7329, 0.1322, 0.9911, 0.1177, 0.9911, 1.0, 0.9911, 0.9679, 0.991, 0.9679, 0.7313, 1.0, 0.7314, 0.4058, 0.06754, 0.4375, 0.04137, 0.4392, 0.04429, 0.408, 0.07012, 0.9551, 0.3041, 0.9449, 0.2953, 0.9491, 0.2857, 0.9609, 0.2955, 0.7207, 0.7752, 0.696, 0.7956, 0.6443, 0.7086, 0.6544, 0.6983, 0.408, 0.07012, 0.4392, 0.04429, 0.4415, 0.0481, 0.4109, 0.07346, 0.3062, 0.1793, 0.2956, 0.1683, 0.374, 0.04148, 0.4058, 0.06776, 0.2532, 0.8164, 0.2529, 0.8022, 0.259, 0.8037, 0.2593, 0.817, 0.3837, 0.8389, 0.3836, 0.7996, 0.3874, 0.8, 0.3876, 0.8391, 0.1322, 0.7329, 0.1464, 0.7332, 0.1464, 0.9915, 0.1322, 0.9911, 0.9679, 0.991, 0.9368, 0.9907, 0.9368, 0.731, 0.9679, 0.7313, 0.4375, 0.04137, 0.4734, 0.021, 0.4745, 0.02419, 0.4392, 0.04429, 0.9449, 0.2953, 0.9334, 0.2884, 0.9358, 0.2781, 0.9491, 0.2857, 0.696, 0.7956, 0.6681, 0.8114, 0.6326, 0.7169, 0.6443, 0.7086, 0.4392, 0.04429, 0.4745, 0.02419, 0.4761, 0.02834, 0.4415, 0.0481, 0.2956, 0.1683, 0.2832, 0.1594, 0.338, 0.02105, 0.374, 0.04148, 0.2529, 0.8022, 0.253, 0.7883, 0.259, 0.7906, 0.259, 0.8037, 0.4415, 0.0481, 0.4761, 0.02834, 0.4923, 0.06942, 0.4647, 0.08577, 0.1464, 0.7332, 0.1598, 0.7338, 0.1598, 0.9921, 0.1464, 0.9915, 0.9368, 0.9907, 0.9077, 0.9902, 0.9077, 0.7305, 0.9368, 0.731, 0.4734, 0.021, 0.5123, 0.007072, 0.5129, 0.01043, 0.4745, 0.02419, 0.9334, 0.2884, 0.9207, 0.2835, 0.9213, 0.2729, 0.9358, 0.2781, 0.6681, 0.8114, 0.6378, 0.8222, 0.6195, 0.7231, 0.6326, 0.7169, 0.4745, 0.02419, 0.5129, 0.01043, 0.5137, 0.0148, 0.4761, 0.02834, 0.2832, 0.1594, 0.2694, 0.1527, 0.299, 0.007079, 0.338, 0.02105, 0.253, 0.7883, 0.2533, 0.7751, 0.2593, 0.7783, 0.259, 0.7906, 0.4761, 0.02834, 0.5137, 0.0148, 0.5224, 0.05804, 0.4923, 0.06942, 0.3836, 0.7996, 0.3837, 0.763, 0.3876, 0.7636, 0.3874, 0.8, 0.9077, 0.9902, 0.8814, 0.9896, 0.8814, 0.7299, 0.9077, 0.7305, 0.5123, 0.007072, 0.5531, 0.0, 0.553, 0.003427, 0.5129, 0.01043, 0.9207, 0.2835, 0.9075, 0.2809, 0.9061, 0.2703, 0.9213, 0.2729, 0.6378, 0.8222, 0.6061, 0.8278, 0.6056, 0.727, 0.6195, 0.7231, 0.5129, 0.01043, 0.553, 0.003427, 0.553, 0.007881, 0.5137, 0.0148, 0.2694, 0.1527, 0.2546, 0.1484, 0.2581, 0.0, 0.299, 0.007079, 0.3926, 0.786, 0.3891, 0.7722, 0.3945, 0.7721, 0.398, 0.7849, 0.5137, 0.0148, 0.553, 0.007881, 0.554, 0.05197, 0.5224, 0.05804, 0.3837, 0.763, 0.3841, 0.7301, 0.388, 0.7308, 0.3876, 0.7636, 0.1598, 0.7338, 0.172, 0.7346, 0.172, 0.9929, 0.1598, 0.9921, 0.5531, 0.0, 0.5945, 1.77e-07, 0.5938, 0.003389, 0.553, 0.003427, 0.9075, 0.2809, 0.8939, 0.2806, 0.8907, 0.2703, 0.9061, 0.2703, 0.6061, 0.8278, 0.5738, 0.8278, 0.5911, 0.7284, 0.6056, 0.727, 0.553, 0.003427, 0.5938, 0.003389, 0.5931, 0.007793, 0.553, 0.007881, 0.2546, 0.1484, 0.2393, 0.1468, 0.2166, 2.529e-05, 0.2581, 0.0, 0.3891, 0.7722, 0.388, 0.758, 0.3933, 0.7588, 0.3945, 0.7721, 0.553, 0.007881, 0.5931, 0.007793, 0.5862, 0.05139, 0.554, 0.05197, 0.9904, 0.3303, 0.9875, 0.2966, 0.9914, 0.2961, 0.9943, 0.3297, 0.172, 0.7346, 0.1826, 0.7357, 0.1826, 0.9939, 0.172, 0.9929, 1.93e-08, 0.4723, 0.02627, 0.4703, 0.02627, 0.7287, 0.0, 0.7306, 0.8939, 0.2806, 0.8805, 0.2826, 0.8756, 0.2729, 0.8907, 0.2703, 0.5738, 0.8278, 0.5421, 0.8223, 0.5767, 0.7274, 0.5911, 0.7284, 0.5938, 0.003389, 0.634, 0.01032, 0.6325, 0.01454, 0.5931, 0.007793, 0.2393, 0.1468, 0.2239, 0.1478, 0.1757, 0.007154, 0.2166, 2.529e-05, 0.388, 0.758, 0.3894, 0.7438, 0.3945, 0.7455, 0.3933, 0.7588, 0.5931, 0.007793, 0.6325, 0.01454, 0.618, 0.05632, 0.5862, 0.05139, 0.9875, 0.2966, 0.9853, 0.2594, 0.9892, 0.259, 0.9914, 0.2961, 0.2609, 0.7312, 0.2722, 0.7308, 0.2722, 0.9902, 0.2609, 0.9906, 0.02627, 0.4703, 0.0554, 0.4688, 0.0554, 0.7272, 0.02627, 0.7287, 0.5945, 1.77e-07, 0.6353, 0.007073, 0.634, 0.01032, 0.5938, 0.003389, 0.634, 0.01032, 0.6724, 0.02401, 0.6701, 0.02792, 0.6325, 0.01454, 0.2239, 0.1478, 0.2089, 0.1514, 0.1367, 0.02117, 0.1757, 0.007154, 0.3894, 0.7438, 0.3934, 0.7301, 0.398, 0.7326, 0.3945, 0.7455, 0.6325, 0.01454, 0.6701, 0.02792, 0.6485, 0.06661, 0.618, 0.05632, 0.9853, 0.2594, 0.9838, 0.2198, 0.9877, 0.2196, 0.9892, 0.259, 0.2722, 0.7308, 0.2849, 0.7304, 0.2849, 0.9898, 0.2722, 0.9902, 0.0554, 0.4688, 0.08649, 0.4679, 0.08649, 0.7263, 0.0554, 0.7272, 0.6353, 0.007073, 0.6742, 0.021, 0.6724, 0.02401, 0.634, 0.01032, 0.8805, 0.2826, 0.8677, 0.2868, 0.8611, 0.2781, 0.8756, 0.2729, 0.5421, 0.8223, 0.5118, 0.8114, 0.5626, 0.7239, 0.5767, 0.7274, 0.2089, 0.1514, 0.1948, 0.1575, 0.1007, 0.04165, 0.1367, 0.02117, 0.3983, 0.7992, 0.3981, 0.7857, 0.4039, 0.7854, 0.4041, 0.798, 0.6701, 0.02792, 0.7048, 0.04752, 0.6767, 0.08195, 0.6485, 0.06661, 0.9838, 0.2198, 0.983, 0.179, 0.9869, 0.179, 0.9877, 0.2196, 0.2849, 0.7304, 0.2987, 0.7302, 0.2987, 0.9896, 0.2849, 0.9898, 0.08649, 0.4679, 0.1186, 0.4676, 0.1186, 0.726, 0.08649, 0.7263, 0.6742, 0.021, 0.71, 0.04137, 0.7077, 0.04404, 0.6724, 0.02401, 0.8677, 0.2868, 0.8558, 0.2932, 0.8478, 0.2857, 0.8611, 0.2781, 0.5118, 0.8114, 0.4839, 0.7956, 0.5494, 0.7181, 0.5626, 0.7239, 0.6724, 0.02401, 0.7077, 0.04404, 0.7048, 0.04752, 0.6701, 0.02792, 0.3981, 0.7857, 0.398, 0.7716, 0.4038, 0.7722, 0.4039, 0.7854, 0.7048, 0.04752, 0.7355, 0.07275, 0.7018, 0.1019, 0.6767, 0.08195, 0.983, 0.179, 0.983, 0.1383, 0.9869, 0.1385, 0.9869, 0.179, 0.2987, 0.7302, 0.313, 0.7301, 0.313, 0.9895, 0.2987, 0.9896, 0.1186, 0.4676, 0.1507, 0.4679, 0.1507, 0.7263, 0.1186, 0.726, 0.71, 0.04137, 0.7418, 0.06755, 0.739, 0.06981, 0.7077, 0.04404, 0.8558, 0.2932, 0.8452, 0.3016, 0.836, 0.2955, 0.8478, 0.2857, 0.4839, 0.7956, 0.4593, 0.7752, 0.5374, 0.71, 0.5494, 0.7181, 0.7077, 0.04404, 0.739, 0.06981, 0.7355, 0.07275, 0.7048, 0.04752, 0.1948, 0.1575, 0.182, 0.166, 0.06888, 0.06796, 0.1007, 0.04165, 0.7355, 0.07275, 0.7613, 0.1028, 0.7229, 0.1258, 0.7018, 0.1019, 0.983, 0.1383, 0.9838, 0.09884, 0.9877, 0.09923, 0.9869, 0.1385, 0.313, 0.7301, 0.3275, 0.7301, 0.3275, 0.9895, 0.313, 0.9895, 0.1507, 0.4679, 0.182, 0.4687, 0.182, 0.7271, 0.1507, 0.7263, 0.7418, 0.06755, 0.7684, 0.09875, 0.7653, 0.1005, 0.739, 0.06981, 0.8452, 0.3016, 0.8362, 0.3116, 0.8261, 0.3071, 0.836, 0.2955, 0.4593, 0.7752, 0.4385, 0.7509, 0.527, 0.7001, 0.5374, 0.71, 0.739, 0.06981, 0.7653, 0.1005, 0.7613, 0.1028, 0.7355, 0.07275, 0.182, 0.166, 0.1709, 0.1765, 0.04218, 0.09932, 0.06888, 0.06796, 0.398, 0.7716, 0.398, 0.7574, 0.4038, 0.7589, 0.4038, 0.7722, 0.9838, 0.09884, 0.9853, 0.06193, 0.9892, 0.06248, 0.9877, 0.09923, 0.3275, 0.7301, 0.3418, 0.7302, 0.3418, 0.9897, 0.3275, 0.9895, 0.182, 0.4687, 0.2113, 0.4701, 0.2113, 0.7285, 0.182, 0.7271, 0.7684, 0.09875, 0.7891, 0.134, 0.7857, 0.1353, 0.7653, 0.1005, 0.8362, 0.3116, 0.8292, 0.323, 0.8184, 0.3202, 0.8261, 0.3071, 0.4385, 0.7509, 0.4224, 0.7235, 0.5185, 0.6885, 0.527, 0.7001, 0.7653, 0.1005, 0.7857, 0.1353, 0.7814, 0.1369, 0.7613, 0.1028, 0.1709, 0.1765, 0.1618, 0.1887, 0.02142, 0.1348, 0.04218, 0.09932, 0.398, 0.7574, 0.3981, 0.7434, 0.4039, 0.7458, 0.4038, 0.7589, 0.7613, 0.1028, 0.7814, 0.1369, 0.7395, 0.1529, 0.7229, 0.1258, 0.2113, 0.4701, 0.2379, 0.4721, 0.2379, 0.7304, 0.2113, 0.7285, 0.7891, 0.134, 0.8032, 0.1723, 0.7997, 0.173, 0.7857, 0.1353, 0.8292, 0.323, 0.8242, 0.3354, 0.8131, 0.3345, 0.8184, 0.3202, 0.4224, 0.7235, 0.4114, 0.6937, 0.5122, 0.6757, 0.5185, 0.6885, 0.7857, 0.1353, 0.7997, 0.173, 0.7952, 0.1738, 0.7814, 0.1369, 0.1618, 0.1887, 0.155, 0.2023, 0.007212, 0.1732, 0.02142, 0.1348, 0.3981, 0.7434, 0.3984, 0.7301, 0.4041, 0.7333, 0.4039, 0.7458, 0.7814, 0.1369, 0.7952, 0.1738, 0.7511, 0.1825, 0.7395, 0.1529, 0.9853, 0.06193, 0.9875, 0.02865, 0.9914, 0.02934, 0.9892, 0.06248, 0.3418, 0.7302, 0.3553, 0.7305, 0.3553, 0.9899, 0.3418, 0.9897, 0.8032, 0.1723, 0.8104, 0.2124, 0.8068, 0.2125, 0.7997, 0.173, 0.8242, 0.3354, 0.8216, 0.3485, 0.8104, 0.3494, 0.8131, 0.3345, 0.4114, 0.6937, 0.4058, 0.6625, 0.5083, 0.662, 0.5122, 0.6757, 0.7997, 0.173, 0.8068, 0.2125, 0.8022, 0.2126, 0.7952, 0.1738, 0.155, 0.2023, 0.1507, 0.2169, 0.0, 0.2135, 0.007212, 0.1732, 0.2419, 0.7888, 0.2383, 0.7749, 0.2435, 0.775, 0.247, 0.7879, 0.7952, 0.1738, 0.8022, 0.2126, 0.7573, 0.2136, 0.7511, 0.1825, 0.9875, 0.02865, 0.9904, 0.0, 0.9943, 0.0008144, 0.9914, 0.02934, 0.3553, 0.7305, 0.3677, 0.7309, 0.3677, 0.9903, 0.3553, 0.9899, 0.2379, 0.4721, 0.2609, 0.4744, 0.2609, 0.7328, 0.2379, 0.7304, 0.8216, 0.3485, 0.8212, 0.3619, 0.8104, 0.3646, 0.8104, 0.3494, 0.4058, 0.6625, 0.4058, 0.6308, 0.5068, 0.6478, 0.5083, 0.662, 0.8068, 0.2125, 0.8069, 0.2526, 0.8023, 0.2519, 0.8022, 0.2126, 0.1507, 0.2169, 0.149, 0.232, 0.0, 0.2544, 0.0, 0.2135, 0.2383, 0.7749, 0.2373, 0.7607, 0.2423, 0.7617, 0.2435, 0.775, 0.8022, 0.2126, 0.8023, 0.2519, 0.7579, 0.2453, 0.7573, 0.2136, 0.9791, 0.3319, 0.9762, 0.3007, 0.9801, 0.3001, 0.983, 0.3312, 0.3677, 0.7309, 0.3786, 0.7313, 0.3786, 0.9908, 0.3677, 0.9903, 0.9823, 0.7239, 0.958, 0.7261, 0.958, 0.4678, 0.9823, 0.4655, 0.8104, 0.2124, 0.8104, 0.2531, 0.8069, 0.2526, 0.8068, 0.2125, 0.4058, 0.6308, 0.4114, 0.5996, 0.5079, 0.6336, 0.5068, 0.6478, 0.8069, 0.2526, 0.7998, 0.2921, 0.7954, 0.2907, 0.8023, 0.2519, 0.149, 0.232, 0.15, 0.2471, 0.007212, 0.2947, 0.0, 0.2544, 0.2373, 0.7607, 0.2387, 0.7465, 0.2435, 0.7484, 0.2423, 0.7617, 0.8023, 0.2519, 0.7954, 0.2907, 0.7529, 0.2766, 0.7579, 0.2453, 0.9762, 0.3007, 0.974, 0.2654, 0.9779, 0.265, 0.9801, 0.3001, 0.0, 0.7337, 0.01105, 0.7333, 0.01105, 0.9929, 1.93e-08, 0.9932, 0.958, 0.7261, 0.9305, 0.7279, 0.9305, 0.4695, 0.958, 0.4678, 0.8104, 0.2531, 0.8032, 0.2932, 0.7998, 0.2921, 0.8069, 0.2526, 0.8212, 0.3619, 0.8233, 0.3751, 0.8131, 0.3795, 0.8104, 0.3646, 0.7998, 0.2921, 0.7859, 0.3299, 0.7818, 0.3277, 0.7954, 0.2907, 0.15, 0.2471, 0.1537, 0.2618, 0.02142, 0.3331, 0.007212, 0.2947, 0.2387, 0.7465, 0.2426, 0.7328, 0.247, 0.7355, 0.2435, 0.7484, 0.7954, 0.2907, 0.7818, 0.3277, 0.7424, 0.3066, 0.7529, 0.2766, 0.974, 0.2654, 0.9725, 0.227, 0.9764, 0.2268, 0.9779, 0.265, 0.01105, 0.7333, 0.02357, 0.7331, 0.02357, 0.9927, 0.01105, 0.9929, 0.9305, 0.7279, 0.9005, 0.7291, 0.9005, 0.4707, 0.9305, 0.4695, 0.8032, 0.2932, 0.7891, 0.3315, 0.7859, 0.3299, 0.7998, 0.2921, 0.8233, 0.3751, 0.8276, 0.3877, 0.8184, 0.3938, 0.8131, 0.3795, 0.4114, 0.5996, 0.4224, 0.5698, 0.5114, 0.6198, 0.5079, 0.6336, 0.1537, 0.2618, 0.1599, 0.2757, 0.04218, 0.3685, 0.02142, 0.3331, 0.2472, 0.802, 0.2471, 0.7886, 0.2528, 0.7881, 0.2529, 0.8006, 0.7818, 0.3277, 0.7619, 0.3619, 0.7268, 0.3343, 0.7424, 0.3066, 0.9725, 0.227, 0.9717, 0.1867, 0.9756, 0.1867, 0.9764, 0.2268, 0.02357, 0.7331, 0.03717, 0.7329, 0.03717, 0.9925, 0.02357, 0.9927, 0.9005, 0.7291, 0.8688, 0.7298, 0.8688, 0.4714, 0.9005, 0.4707, 0.7891, 0.3315, 0.7684, 0.3668, 0.7655, 0.3646, 0.7859, 0.3299, 0.8276, 0.3877, 0.8341, 0.3994, 0.8261, 0.4069, 0.8184, 0.3938, 0.4224, 0.5698, 0.4385, 0.5424, 0.5173, 0.6067, 0.5114, 0.6198, 0.7859, 0.3299, 0.7655, 0.3646, 0.7619, 0.3619, 0.7818, 0.3277, 0.7619, 0.3619, 0.7362, 0.3921, 0.7065, 0.3589, 0.7268, 0.3343, 0.9717, 0.1867, 0.9717, 0.1458, 0.9756, 0.146, 0.9756, 0.1867, 0.03717, 0.7329, 0.05145, 0.7328, 0.05145, 0.9924, 0.03717, 0.9925, 0.8688, 0.7298, 0.8366, 0.7299, 0.8366, 0.4715, 0.8688, 0.4714, 0.7684, 0.3668, 0.7418, 0.398, 0.7393, 0.3954, 0.7655, 0.3646, 0.8341, 0.3994, 0.8426, 0.4099, 0.836, 0.4185, 0.8261, 0.4069, 0.4385, 0.5424, 0.4593, 0.5181, 0.5255, 0.595, 0.5173, 0.6067, 0.7655, 0.3646, 0.7393, 0.3954, 0.7362, 0.3921, 0.7619, 0.3619, 0.1599, 0.2757, 0.1685, 0.2883, 0.06888, 0.3999, 0.04218, 0.3685, 0.2471, 0.7886, 0.247, 0.7746, 0.2527, 0.775, 0.2528, 0.7881, 0.9717, 0.1458, 0.9725, 0.1055, 0.9764, 0.1058, 0.9756, 0.146, 0.05145, 0.7328, 0.06596, 0.7328, 0.06596, 0.9924, 0.05145, 0.9924, 0.8366, 0.7299, 0.8047, 0.7294, 0.8047, 0.471, 0.8366, 0.4715, 0.7418, 0.398, 0.71, 0.4242, 0.7081, 0.4212, 0.7393, 0.3954, 0.8426, 0.4099, 0.8527, 0.4187, 0.8478, 0.4283, 0.836, 0.4185, 0.4593, 0.5181, 0.4839, 0.4977, 0.5356, 0.5847, 0.5255, 0.595, 0.7393, 0.3954, 0.7081, 0.4212, 0.7056, 0.4174, 0.7362, 0.3921, 0.1685, 0.2883, 0.1791, 0.2993, 0.1007, 0.4261, 0.06888, 0.3999, 0.247, 0.7746, 0.247, 0.7603, 0.2527, 0.7617, 0.2527, 0.775, 0.7362, 0.3921, 0.7056, 0.4174, 0.6822, 0.3798, 0.7065, 0.3589, 0.06596, 0.7328, 0.08027, 0.7329, 0.08027, 0.9925, 0.06596, 0.9924, 0.8047, 0.7294, 0.7741, 0.7283, 0.7741, 0.4699, 0.8047, 0.471, 0.71, 0.4242, 0.6742, 0.4445, 0.6728, 0.4413, 0.7081, 0.4212, 0.8527, 0.4187, 0.8643, 0.4256, 0.8611, 0.4359, 0.8478, 0.4283, 0.4839, 0.4977, 0.5118, 0.4819, 0.5474, 0.5764, 0.5356, 0.5847, 0.7081, 0.4212, 0.6728, 0.4413, 0.671, 0.4372, 0.7056, 0.4174, 0.1791, 0.2993, 0.1915, 0.3082, 0.1367, 0.4466, 0.1007, 0.4261, 0.247, 0.7603, 0.2471, 0.7462, 0.2528, 0.7485, 0.2527, 0.7617, 0.7056, 0.4174, 0.671, 0.4372, 0.6546, 0.3961, 0.6822, 0.3798, 0.9725, 0.1055, 0.974, 0.06698, 0.9779, 0.06748, 0.9764, 0.1058, 0.7741, 0.7283, 0.7458, 0.7266, 0.7458, 0.4683, 0.7741, 0.4699, 0.6742, 0.4445, 0.6353, 0.4585, 0.6344, 0.4551, 0.6728, 0.4413, 0.8643, 0.4256, 0.8769, 0.4305, 0.8756, 0.4411, 0.8611, 0.4359, 0.5118, 0.4819, 0.5421, 0.471, 0.5604, 0.5702, 0.5474, 0.5764, 0.6728, 0.4413, 0.6344, 0.4551, 0.6335, 0.4507, 0.671, 0.4372, 0.1915, 0.3082, 0.2053, 0.3149, 0.1757, 0.4605, 0.1367, 0.4466, 0.2471, 0.7462, 0.2473, 0.7328, 0.2529, 0.7359, 0.2528, 0.7485, 0.671, 0.4372, 0.6335, 0.4507, 0.6246, 0.4075, 0.6546, 0.3961, 0.974, 0.06698, 0.9763, 0.03146, 0.9801, 0.03212, 0.9779, 0.06748, 0.08027, 0.7329, 0.09394, 0.7331, 0.09394, 0.9926, 0.08027, 0.9925, 0.6353, 0.4585, 0.5945, 0.4655, 0.5943, 0.4621, 0.6344, 0.4551, 0.8769, 0.4305, 0.8902, 0.4331, 0.8907, 0.4437, 0.8756, 0.4411, 0.5421, 0.471, 0.5738, 0.4655, 0.5744, 0.5663, 0.5604, 0.5702, 0.6344, 0.4551, 0.5943, 0.4621, 0.5941, 0.4576, 0.6335, 0.4507, 0.2053, 0.3149, 0.2201, 0.3192, 0.2166, 0.4676, 0.1757, 0.4605, 0.2553, 0.7751, 0.2529, 0.761, 0.2583, 0.7619, 0.2606, 0.775, 0.6335, 0.4507, 0.5941, 0.4576, 0.593, 0.4136, 0.6246, 0.4075, 0.9763, 0.03146, 0.9791, 0.0, 0.983, 0.0007888, 0.9801, 0.03212, 0.09394, 0.7331, 0.1066, 0.7333, 0.1066, 0.9929, 0.09394, 0.9926, 0.7458, 0.7266, 0.7207, 0.7245, 0.7207, 0.4662, 0.7458, 0.4683, 0.8902, 0.4331, 0.9038, 0.4334, 0.9061, 0.4437, 0.8907, 0.4437, 0.5738, 0.4655, 0.6061, 0.4655, 0.5888, 0.5648, 0.5744, 0.5663, 0.5943, 0.4621, 0.5535, 0.4621, 0.5541, 0.4577, 0.5941, 0.4576, 0.2201, 0.3192, 0.2354, 0.3208, 0.2581, 0.4676, 0.2166, 0.4676, 0.2529, 0.761, 0.2531, 0.7468, 0.2583, 0.7485, 0.2583, 0.7619, 0.5941, 0.4576, 0.5541, 0.4577, 0.5607, 0.4141, 0.593, 0.4136, 0.3797, 0.9144, 0.3789, 0.8839, 0.3828, 0.8834, 0.3836, 0.9138, 0.1066, 0.7333, 0.1177, 0.7336, 0.1177, 0.9932, 0.1066, 0.9929, 0.405, 0.7272, 0.3814, 0.7282, 0.3814, 0.4687, 0.405, 0.4676, 0.5945, 0.4655, 0.5531, 0.4655, 0.5535, 0.4621, 0.5943, 0.4621, 0.5535, 0.4621, 0.5133, 0.4552, 0.5146, 0.451, 0.5541, 0.4577, 0.2354, 0.3208, 0.2508, 0.3198, 0.299, 0.4605, 0.2581, 0.4676, 0.2531, 0.7468, 0.2558, 0.7328, 0.2606, 0.7354, 0.2583, 0.7485, 0.5541, 0.4577, 0.5146, 0.451, 0.5289, 0.4092, 0.5607, 0.4141, 0.3789, 0.8839, 0.3786, 0.849, 0.3824, 0.8487, 0.3828, 0.8834, 0.1826, 0.7345, 0.195, 0.7337, 0.195, 0.9919, 0.1826, 0.9927, 0.3814, 0.7282, 0.3543, 0.7291, 0.3543, 0.4695, 0.3814, 0.4687, 0.5531, 0.4655, 0.5123, 0.4584, 0.5133, 0.4552, 0.5535, 0.4621, 0.9038, 0.4334, 0.9172, 0.4314, 0.9213, 0.4411, 0.9061, 0.4437, 0.6061, 0.4655, 0.6378, 0.471, 0.6032, 0.5659, 0.5888, 0.5648, 0.2508, 0.3198, 0.2658, 0.3162, 0.338, 0.4465, 0.299, 0.4605, 0.3882, 0.8275, 0.388, 0.8142, 0.3941, 0.8138, 0.3943, 0.8262, 0.5146, 0.451, 0.477, 0.4376, 0.4984, 0.3989, 0.5289, 0.4092, 0.3786, 0.849, 0.3786, 0.811, 0.3824, 0.8109, 0.3824, 0.8487, 0.195, 0.7337, 0.2085, 0.7331, 0.2085, 0.9914, 0.195, 0.9919, 0.3543, 0.7291, 0.3245, 0.7297, 0.3245, 0.4701, 0.3543, 0.4695, 0.5123, 0.4584, 0.4734, 0.4445, 0.4749, 0.4415, 0.5133, 0.4552, 0.9172, 0.4314, 0.93, 0.4272, 0.9358, 0.4359, 0.9213, 0.4411, 0.6378, 0.471, 0.6681, 0.4819, 0.6173, 0.5694, 0.6032, 0.5659, 0.5133, 0.4552, 0.4749, 0.4415, 0.477, 0.4376, 0.5146, 0.451, 0.388, 0.8142, 0.388, 0.8002, 0.3941, 0.8008, 0.3941, 0.8138, 0.477, 0.4376, 0.4423, 0.418, 0.4702, 0.3836, 0.4984, 0.3989, 0.3786, 0.811, 0.379, 0.771, 0.3828, 0.771, 0.3824, 0.8109, 0.2085, 0.7331, 0.2228, 0.7328, 0.2228, 0.9911, 0.2085, 0.9914, 0.3245, 0.7297, 0.2931, 0.73, 0.2931, 0.4705, 0.3245, 0.4701, 0.4734, 0.4445, 0.4375, 0.4242, 0.4396, 0.4215, 0.4749, 0.4415, 0.93, 0.4272, 0.9419, 0.4208, 0.9491, 0.4283, 0.9358, 0.4359, 0.6681, 0.4819, 0.696, 0.4977, 0.6305, 0.5752, 0.6173, 0.5694, 0.4749, 0.4415, 0.4396, 0.4215, 0.4423, 0.418, 0.477, 0.4376, 0.2658, 0.3162, 0.2799, 0.3101, 0.374, 0.426, 0.338, 0.4465, 0.4423, 0.418, 0.4116, 0.3928, 0.4452, 0.3636, 0.4702, 0.3836, 0.379, 0.771, 0.3797, 0.7301, 0.3836, 0.7303, 0.3828, 0.771, 0.2228, 0.7328, 0.2373, 0.7328, 0.2373, 0.9911, 0.2228, 0.9911, 0.2931, 0.73, 0.2609, 0.7301, 0.2609, 0.4705, 0.2931, 0.4705, 0.4375, 0.4242, 0.4058, 0.398, 0.4083, 0.3957, 0.4396, 0.4215, 0.9419, 0.4208, 0.9525, 0.4124, 0.9609, 0.4185, 0.9491, 0.4283, 0.696, 0.4977, 0.7207, 0.5181, 0.6425, 0.5832, 0.6305, 0.5752, 0.4396, 0.4215, 0.4083, 0.3957, 0.4116, 0.3928, 0.4423, 0.418, 0.2799, 0.3101, 0.2927, 0.3016, 0.4058, 0.3997, 0.374, 0.426, 0.388, 0.8002, 0.3883, 0.786, 0.3943, 0.7874, 0.3941, 0.8008, 0.9179, 0.2597, 0.8158, 0.2596, 0.815, 5.058e-08, 0.9171, 0.0, 0.8104, 0.265, 0.8158, 0.2596, 0.8212, 0.2703, 0.8212, 0.2703, 0.8158, 0.2596, 0.9179, 0.2597, 0.9717, 0.2703, 0.9626, 0.2615, 0.9717, 0.2703, 0.9179, 0.2597, 0.9717, 0.2703, 0.9626, 0.2615, 0.9672, 0.2635, 0.9707, 0.2665, 0.7742, 0.9894, 0.7726, 0.7299, 0.8744, 0.7299, 0.876, 0.9893, 0.8814, 0.9947, 0.8707, 1.0, 0.876, 0.9893, 0.8707, 1.0, 0.7207, 1.0, 0.7742, 0.9894, 0.876, 0.9893, 0.7296, 0.9912, 0.7742, 0.9894, 0.7207, 1.0, 0.7207, 1.0, 0.7217, 0.9962, 0.7251, 0.9932, 0.7296, 0.9912])
me_plane.materials.append(mat_material_001)
me_plane.use_remesh_preserve_volume = False
me_plane.use_remesh_preserve_attributes = False
me_plane.use_mirror_vertex_groups = False
me_plane.update()

# ---- objects
ob_cylinder = bpy.data.objects.new('Cylinder', me_cylinder)
ob_table = bpy.data.objects.new('Table', me_plane)
ob_lamp = bpy.data.objects.new('Lamp', light_lamp)
ob_camera = bpy.data.objects.new('Camera', cam_camera)

# ---- transforms, parenting, visibility, modifiers, constraints
ob_cylinder.location = (0.0, 0.0, 0.0)
ob_cylinder.lineart.crease_threshold = 0.0
ob_table.location = (0.4166, 0.282, 1.0)
ob_table.lineart.crease_threshold = 0.0
ob_lamp.location = (4.076, 1.005, 5.904)
ob_lamp.rotation_euler = (0.6503, 0.05522, 1.866)
ob_lamp.lock_rotations_4d = False
ob_lamp.empty_display_type = 'ARROWS'
ob_lamp.color = (0.0, 0.0, 0.0, 0.0)
ob_lamp.lineart.crease_threshold = 0.0
ob_camera.location = (7.481, -6.508, 5.344)
ob_camera.rotation_euler = (1.109, 0.01082, 0.8149)
ob_camera.lock_rotations_4d = False
ob_camera.empty_display_type = 'ARROWS'
ob_camera.color = (0.0, 0.0, 0.0, 0.0)
ob_camera.display_type = 'WIRE'
ob_camera.lineart.crease_threshold = 0.0

# ---- collection membership
col_collection_1.objects.link(ob_cylinder)
col_collection_1.objects.link(ob_table)
col_collection_1.objects.link(ob_lamp)
col_collection_1.objects.link(ob_camera)

# ---- scene / render settings (as saved in the file)
scene.camera = ob_camera
scene.frame_start = 1; scene.frame_end = 250; scene.frame_set(158)
scene.render.engine = 'BLENDER_EEVEE_NEXT'
scene.render.resolution_percentage = 50
scene.render.dither_intensity = 0.0
scene.cycles.use_denoising = False
scene.cycles.samples = 128
scene.cycles.sampling_pattern = 'TABULATED_SOBOL'
scene.cycles.light_sampling_threshold = 0.0
scene.cycles.use_adaptive_sampling = False
scene.cycles.use_light_tree = False
scene.cycles.blur_glossy = 0.0
scene.cycles.sample_clamp_indirect = 0.0
scene.view_settings.view_transform = 'Standard'
bpy.context.view_layer.update()
